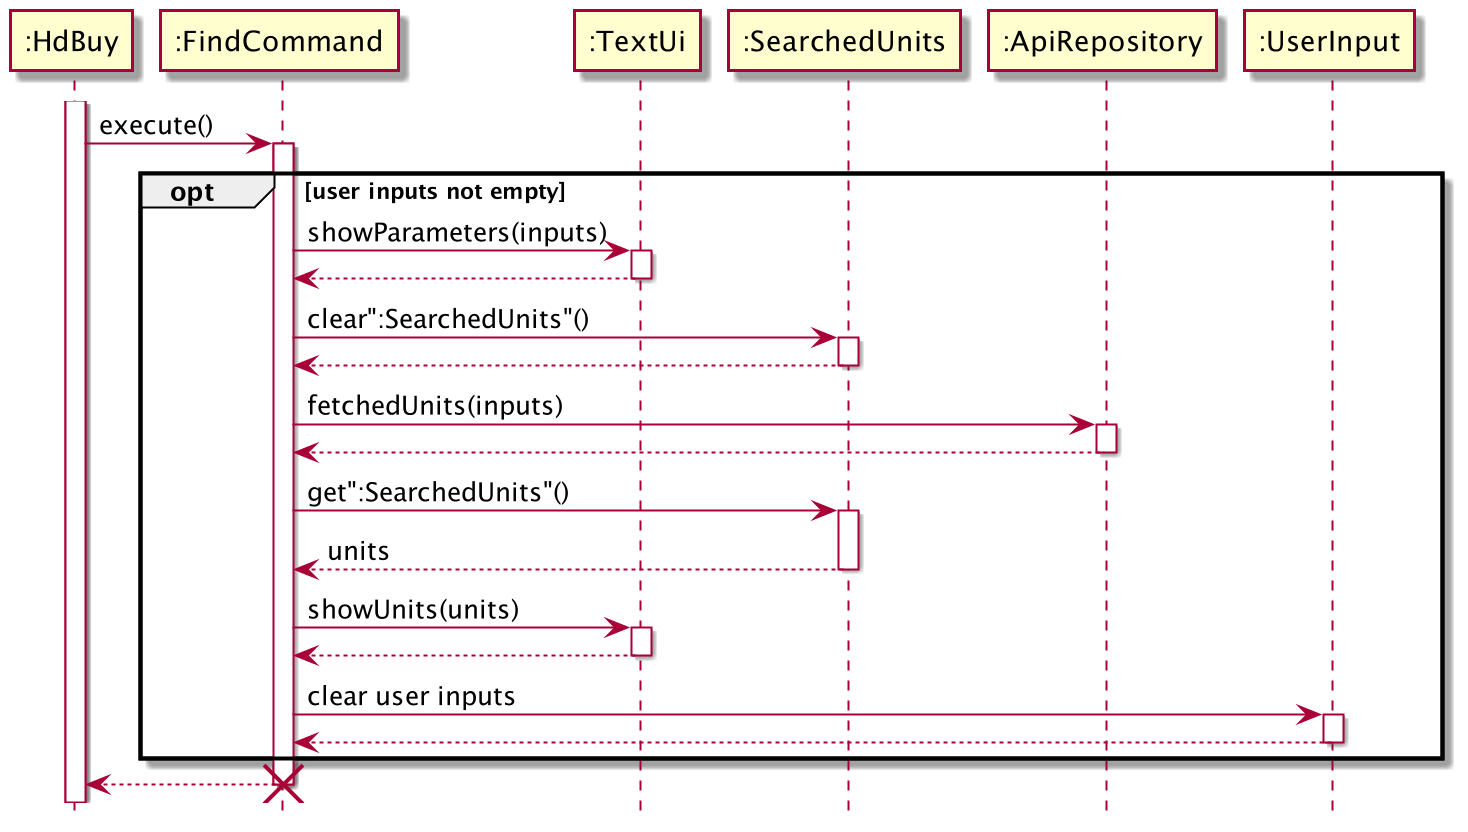

The diagram above was rendered by PlantUML. Its source (embedded in the PNG):
@startuml
'https://plantuml.com/sequence-diagram
hide footbox
activate ":HdBuy"
        ":HdBuy" -> ":FindCommand": execute()
        activate ":FindCommand"
        opt user inputs not empty
            ":FindCommand" -> ":TextUi": showParameters(inputs)
            activate ":TextUi"
            ":FindCommand" <-- ":TextUi"
            deactivate ":TextUi"
            ":FindCommand" -> ":SearchedUnits": clear":SearchedUnits"()
            activate ":SearchedUnits"
            ":FindCommand" <-- ":SearchedUnits"
            deactivate ":SearchedUnits"
            ":FindCommand" -> ":ApiRepository": fetchedUnits(inputs)
            activate ":ApiRepository"
            ":FindCommand" <-- ":ApiRepository"
            deactivate ":ApiRepository"
            ":FindCommand" -> ":SearchedUnits": get":SearchedUnits"()
            activate ":SearchedUnits"
            ":FindCommand" <-- ":SearchedUnits": units
            deactivate ":SearchedUnits"
            ":FindCommand" -> ":TextUi": showUnits(units)
            activate ":TextUi"
            ":FindCommand" <-- ":TextUi"
            deactivate ":TextUi"
            ":FindCommand" -> ":UserInput": clear user inputs
            activate ":UserInput"
            ":FindCommand" <-- ":UserInput"
            deactivate ":UserInput"

        end
        ":HdBuy" <-- ":FindCommand"
        destroy ":FindCommand"
@enduml